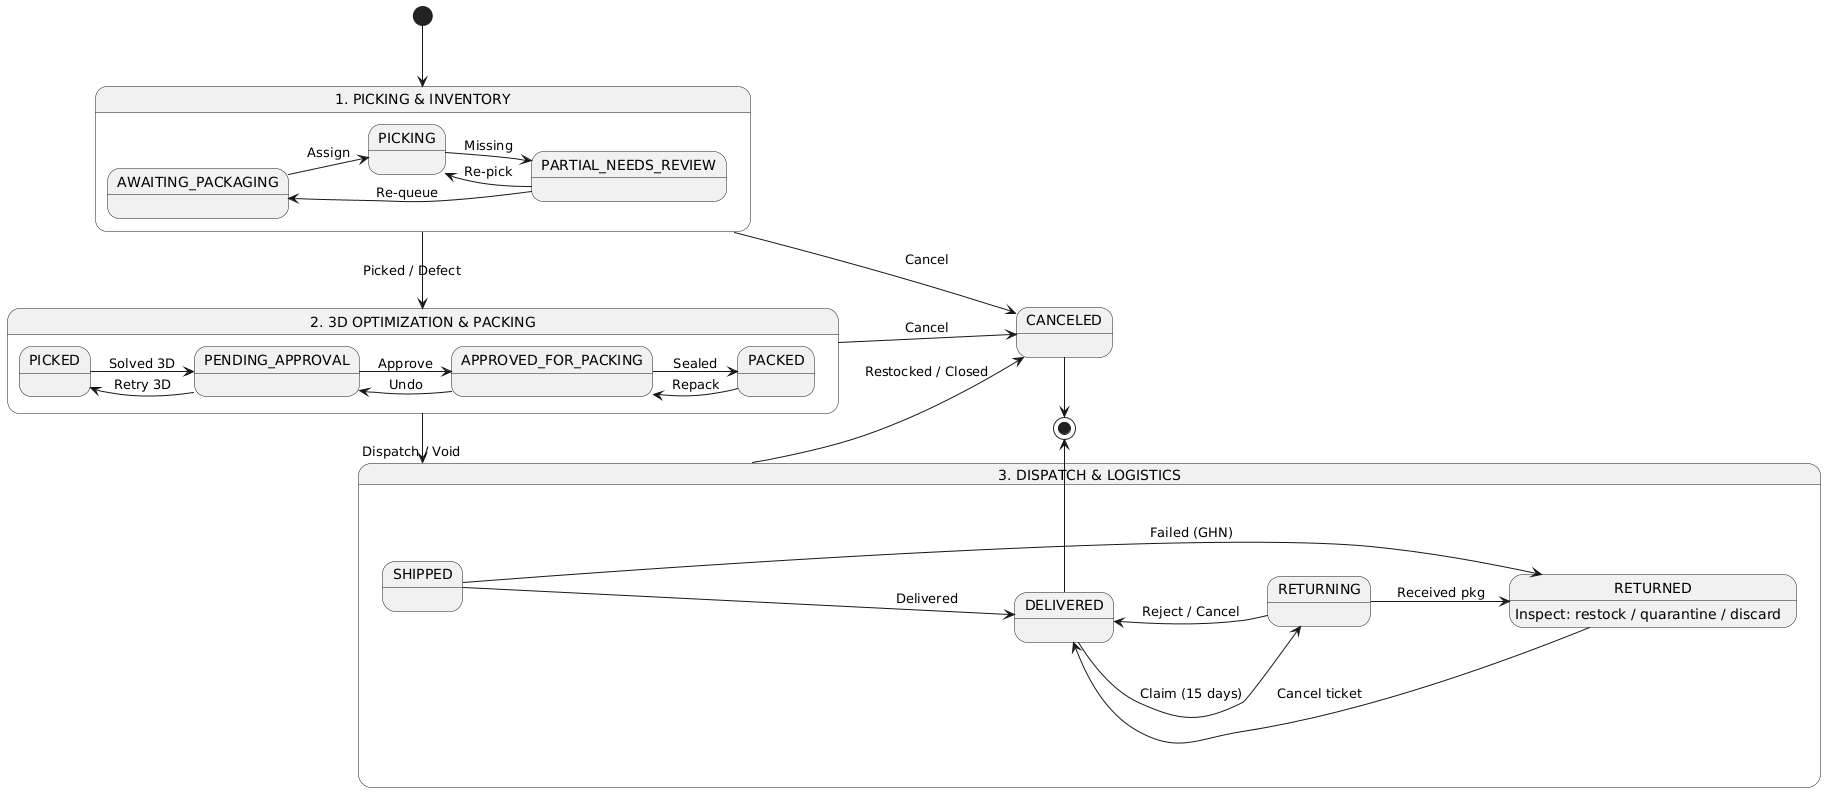

The diagram above was rendered by PlantUML. Its source (embedded in the PNG):
@startuml
left to right direction

skinparam nodesep 60
skinparam ranksep 50

[*] -right-> WAREHOUSE_PICKING

state "1. PICKING & INVENTORY" as WAREHOUSE_PICKING {
    AWAITING_PACKAGING -down-> PICKING : Assign
    PICKING -down-> PARTIAL_NEEDS_REVIEW : Missing
    
    PARTIAL_NEEDS_REVIEW -up-> PICKING : Re-pick
    PARTIAL_NEEDS_REVIEW -up-> AWAITING_PACKAGING : Re-queue
}

state "2. 3D OPTIMIZATION & PACKING" as PACKING_EXECUTION {
    PICKED -down-> PENDING_APPROVAL : Solved 3D
    PENDING_APPROVAL -down-> APPROVED_FOR_PACKING : Approve
    APPROVED_FOR_PACKING -down-> PACKED : Sealed
    
    PENDING_APPROVAL -up-> PICKED : Retry 3D
    APPROVED_FOR_PACKING -up-> PENDING_APPROVAL : Undo
    PACKED -up-> APPROVED_FOR_PACKING : Repack
}

state "3. DISPATCH & LOGISTICS" as LOGISTICS_RETURNS {
    SHIPPED -down-> DELIVERED : Delivered
    
    ' Failed delivery return (WF-04)
    SHIPPED -down-> RETURNED : Failed (GHN)
    
    ' Customer return & exchange (WF-05)
    DELIVERED -down-> RETURNING : Claim (15 days)
    RETURNING -up-> DELIVERED : Reject / Cancel
    RETURNING -down-> RETURNED : Received pkg
    
    ' Inspection & Ticket cancellation
    RETURNED -up-> DELIVERED : Cancel ticket
    RETURNED : Inspect: restock / quarantine / discard
}

' Inter-frame connections (Left to Right)
WAREHOUSE_PICKING -right-> PACKING_EXECUTION : Picked / Defect
PACKING_EXECUTION -right-> LOGISTICS_RETURNS : Dispatch / Void

' Termination paths
WAREHOUSE_PICKING -down-> CANCELED : Cancel
PACKING_EXECUTION -down-> CANCELED : Cancel
LOGISTICS_RETURNS -down-> CANCELED : Restocked / Closed

DELIVERED -right-> [*]
CANCELED -right-> [*]
@enduml